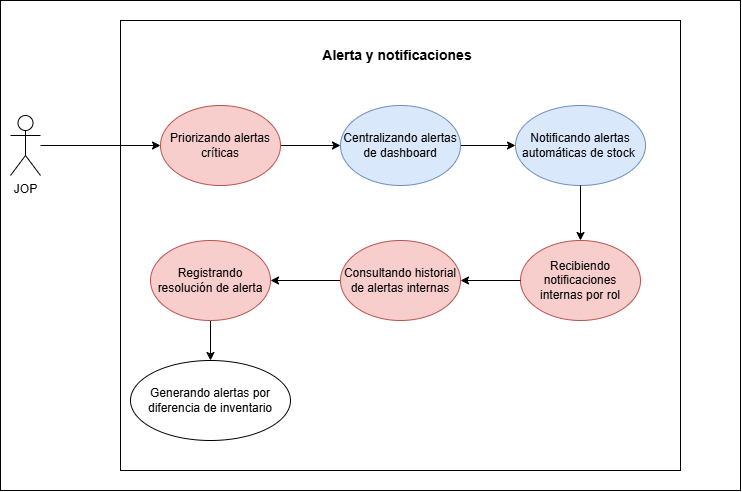

The diagram above was exported from draw.io. Its source (the exported page's mxGraphModel, read from the mxfile embedded in the PNG):
<mxGraphModel dx="2379" dy="875" grid="1" gridSize="10" guides="1" tooltips="1" connect="1" arrows="1" fold="1" page="1" pageScale="1" pageWidth="827" pageHeight="1169" math="0" shadow="0">
  <root>
    <mxCell id="0" />
    <mxCell id="1" parent="0" />
    <mxCell id="QNLsd_fWpQ5X49eWtjr8-1" parent="1" style="rounded=0;whiteSpace=wrap;html=1;" value="" vertex="1">
      <mxGeometry height="490" width="740" x="-810" y="250" as="geometry" />
    </mxCell>
    <mxCell id="AP9esDCUGmh7esEk_gm3-18" parent="1" style="rounded=0;whiteSpace=wrap;html=1;" value="" vertex="1">
      <mxGeometry height="450" width="560" x="-690" y="270" as="geometry" />
    </mxCell>
    <mxCell id="AP9esDCUGmh7esEk_gm3-2" edge="1" parent="1" source="AP9esDCUGmh7esEk_gm3-3" style="edgeStyle=orthogonalEdgeStyle;rounded=0;orthogonalLoop=1;jettySize=auto;html=1;" target="AP9esDCUGmh7esEk_gm3-5">
      <mxGeometry relative="1" as="geometry" />
    </mxCell>
    <mxCell id="AP9esDCUGmh7esEk_gm3-3" parent="1" style="ellipse;whiteSpace=wrap;html=1;fillColor=#f8cecc;strokeColor=#b85450;" value="Priorizando alertas críticas" vertex="1">
      <mxGeometry height="80" width="120" x="-650" y="355" as="geometry" />
    </mxCell>
    <mxCell id="AP9esDCUGmh7esEk_gm3-4" edge="1" parent="1" source="AP9esDCUGmh7esEk_gm3-5" style="edgeStyle=orthogonalEdgeStyle;rounded=0;orthogonalLoop=1;jettySize=auto;html=1;" target="AP9esDCUGmh7esEk_gm3-12">
      <mxGeometry relative="1" as="geometry" />
    </mxCell>
    <mxCell id="AP9esDCUGmh7esEk_gm3-5" parent="1" style="ellipse;whiteSpace=wrap;html=1;fillColor=#dae8fc;strokeColor=#6c8ebf;" value="Centralizando alertas de dashboard" vertex="1">
      <mxGeometry height="80" width="120" x="-470" y="355" as="geometry" />
    </mxCell>
    <mxCell id="AP9esDCUGmh7esEk_gm3-6" parent="1" style="shape=umlActor;verticalLabelPosition=bottom;verticalAlign=top;html=1;outlineConnect=0;" value="JOP" vertex="1">
      <mxGeometry height="60" width="30" x="-800" y="365" as="geometry" />
    </mxCell>
    <mxCell id="AP9esDCUGmh7esEk_gm3-7" parent="1" style="ellipse;whiteSpace=wrap;html=1;fillColor=#f8cecc;strokeColor=#b85450;" value="Recibiendo notificaciones internas por rol" vertex="1">
      <mxGeometry height="80" width="120" x="-290" y="490" as="geometry" />
    </mxCell>
    <mxCell id="AP9esDCUGmh7esEk_gm3-8" edge="1" parent="1" source="AP9esDCUGmh7esEk_gm3-9" style="edgeStyle=orthogonalEdgeStyle;rounded=0;orthogonalLoop=1;jettySize=auto;html=1;entryX=1;entryY=0.5;entryDx=0;entryDy=0;" target="AP9esDCUGmh7esEk_gm3-11">
      <mxGeometry relative="1" as="geometry" />
    </mxCell>
    <mxCell id="AP9esDCUGmh7esEk_gm3-9" parent="1" style="ellipse;whiteSpace=wrap;html=1;fillColor=#f8cecc;strokeColor=#b85450;" value="Consultando historial de alertas internas" vertex="1">
      <mxGeometry height="80" width="120" x="-470" y="490" as="geometry" />
    </mxCell>
    <mxCell id="AP9esDCUGmh7esEk_gm3-10" edge="1" parent="1" source="AP9esDCUGmh7esEk_gm3-7" style="edgeStyle=orthogonalEdgeStyle;rounded=0;orthogonalLoop=1;jettySize=auto;html=1;entryX=1;entryY=0.5;entryDx=0;entryDy=0;" target="AP9esDCUGmh7esEk_gm3-9">
      <mxGeometry relative="1" as="geometry" />
    </mxCell>
    <mxCell id="AP9esDCUGmh7esEk_gm3-17" edge="1" parent="1" source="AP9esDCUGmh7esEk_gm3-11" style="edgeStyle=orthogonalEdgeStyle;rounded=0;orthogonalLoop=1;jettySize=auto;html=1;entryX=0.5;entryY=0;entryDx=0;entryDy=0;" target="AP9esDCUGmh7esEk_gm3-15">
      <mxGeometry relative="1" as="geometry" />
    </mxCell>
    <mxCell id="AP9esDCUGmh7esEk_gm3-11" parent="1" style="ellipse;whiteSpace=wrap;html=1;fillColor=#f8cecc;strokeColor=#b85450;" value="Registrando resolución de alerta" vertex="1">
      <mxGeometry height="80" width="120" x="-660" y="490" as="geometry" />
    </mxCell>
    <mxCell id="AP9esDCUGmh7esEk_gm3-12" parent="1" style="ellipse;whiteSpace=wrap;html=1;fillColor=#dae8fc;strokeColor=#6c8ebf;" value="Notificando alertas automáticas de stock&amp;nbsp;" vertex="1">
      <mxGeometry height="80" width="130" x="-295" y="355" as="geometry" />
    </mxCell>
    <mxCell id="AP9esDCUGmh7esEk_gm3-13" edge="1" parent="1" source="AP9esDCUGmh7esEk_gm3-12" style="edgeStyle=orthogonalEdgeStyle;rounded=0;orthogonalLoop=1;jettySize=auto;html=1;" target="AP9esDCUGmh7esEk_gm3-7">
      <mxGeometry relative="1" as="geometry" />
    </mxCell>
    <mxCell id="AP9esDCUGmh7esEk_gm3-14" edge="1" parent="1" source="AP9esDCUGmh7esEk_gm3-6" style="edgeStyle=orthogonalEdgeStyle;rounded=0;orthogonalLoop=1;jettySize=auto;html=1;" target="AP9esDCUGmh7esEk_gm3-3">
      <mxGeometry relative="1" as="geometry" />
    </mxCell>
    <mxCell id="AP9esDCUGmh7esEk_gm3-15" parent="1" style="ellipse;whiteSpace=wrap;html=1;" value="Generando alertas por diferencia de inventario" vertex="1">
      <mxGeometry height="80" width="160" x="-680" y="610" as="geometry" />
    </mxCell>
    <mxCell id="AP9esDCUGmh7esEk_gm3-16" parent="1" style="text;html=1;whiteSpace=wrap;strokeColor=none;fillColor=none;align=center;verticalAlign=middle;rounded=0;" value="&lt;b&gt;&lt;font style=&quot;font-size: 14px;&quot;&gt;Alerta y notificaciones&lt;/font&gt;&lt;/b&gt;" vertex="1">
      <mxGeometry height="30" width="190" x="-508" y="290" as="geometry" />
    </mxCell>
  </root>
</mxGraphModel>